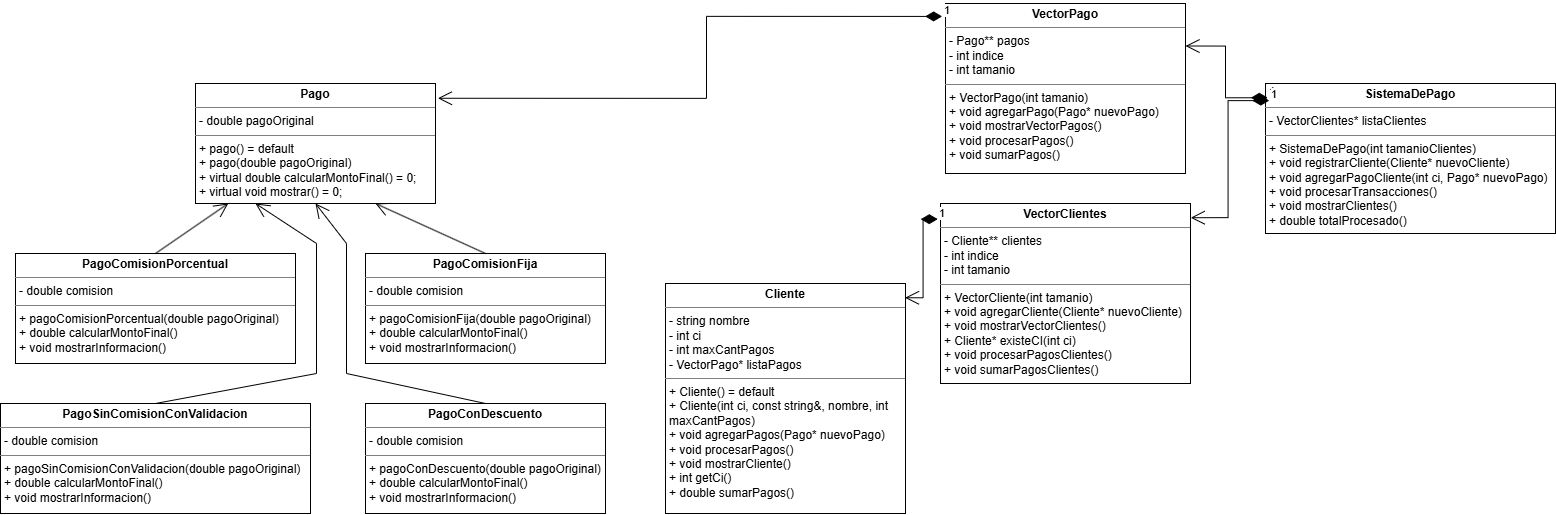

The diagram above was exported from draw.io. Its source (the exported page's mxGraphModel, read from the mxfile embedded in the PNG):
<mxGraphModel dx="1683" dy="1131" grid="1" gridSize="10" guides="1" tooltips="1" connect="1" arrows="1" fold="1" page="1" pageScale="1" pageWidth="2339" pageHeight="3300" math="0" shadow="0">
  <root>
    <mxCell id="0" />
    <mxCell id="1" parent="0" />
    <mxCell id="YM2w0ms_qlNbpiNxEzS1-1" parent="1" style="verticalAlign=top;align=left;overflow=fill;html=1;whiteSpace=wrap;" value="&lt;p style=&quot;margin:0px;margin-top:4px;text-align:center;&quot;&gt;&lt;b&gt;Pago&lt;/b&gt;&lt;/p&gt;&lt;hr size=&quot;1&quot; style=&quot;border-style:solid;&quot;&gt;&lt;p style=&quot;margin:0px;margin-left:4px;&quot;&gt;- double pagoOriginal&lt;/p&gt;&lt;hr size=&quot;1&quot; style=&quot;border-style:solid;&quot;&gt;&lt;p style=&quot;margin:0px;margin-left:4px;&quot;&gt;+ pago() = default&lt;/p&gt;&lt;p style=&quot;margin:0px;margin-left:4px;&quot;&gt;+ pago(double pagoOriginal)&lt;/p&gt;&lt;p style=&quot;margin:0px;margin-left:4px;&quot;&gt;+ virtual double calcularMontoFinal() = 0;&lt;/p&gt;&lt;p style=&quot;margin:0px;margin-left:4px;&quot;&gt;+ virtual void mostrar() = 0;&lt;/p&gt;" vertex="1">
      <mxGeometry height="120" width="240" x="289" y="200" as="geometry" />
    </mxCell>
    <mxCell id="YM2w0ms_qlNbpiNxEzS1-3" parent="1" style="verticalAlign=top;align=left;overflow=fill;html=1;whiteSpace=wrap;" value="&lt;p style=&quot;margin:0px;margin-top:4px;text-align:center;&quot;&gt;&lt;b&gt;PagoComisionFija&lt;/b&gt;&lt;/p&gt;&lt;hr size=&quot;1&quot; style=&quot;border-style:solid;&quot;&gt;&lt;p style=&quot;margin:0px;margin-left:4px;&quot;&gt;- double comision&lt;/p&gt;&lt;hr size=&quot;1&quot; style=&quot;border-style:solid;&quot;&gt;&lt;p style=&quot;margin:0px;margin-left:4px;&quot;&gt;&lt;span style=&quot;background-color: transparent; color: light-dark(rgb(0, 0, 0), rgb(255, 255, 255));&quot;&gt;+ pagoComisionFija(double pagoOriginal)&lt;/span&gt;&lt;/p&gt;&lt;p style=&quot;margin:0px;margin-left:4px;&quot;&gt;+ double calcularMontoFinal()&lt;/p&gt;&lt;p style=&quot;margin:0px;margin-left:4px;&quot;&gt;+ void mostrarInformacion()&lt;/p&gt;" vertex="1">
      <mxGeometry height="110" width="240" x="459" y="370" as="geometry" />
    </mxCell>
    <mxCell id="YM2w0ms_qlNbpiNxEzS1-4" parent="1" style="verticalAlign=top;align=left;overflow=fill;html=1;whiteSpace=wrap;" value="&lt;p style=&quot;margin:0px;margin-top:4px;text-align:center;&quot;&gt;&lt;b&gt;PagoComisionPorcentual&lt;/b&gt;&lt;/p&gt;&lt;hr size=&quot;1&quot; style=&quot;border-style:solid;&quot;&gt;&lt;p style=&quot;margin:0px;margin-left:4px;&quot;&gt;- double comision&lt;/p&gt;&lt;hr size=&quot;1&quot; style=&quot;border-style:solid;&quot;&gt;&lt;p style=&quot;margin:0px;margin-left:4px;&quot;&gt;&lt;span style=&quot;background-color: transparent; color: light-dark(rgb(0, 0, 0), rgb(255, 255, 255));&quot;&gt;+ pagoComisionPorcentual(double pagoOriginal)&lt;/span&gt;&lt;/p&gt;&lt;p style=&quot;margin:0px;margin-left:4px;&quot;&gt;+ double calcularMontoFinal()&lt;/p&gt;&lt;p style=&quot;margin:0px;margin-left:4px;&quot;&gt;+ void mostrarInformacion()&lt;/p&gt;" vertex="1">
      <mxGeometry height="110" width="280" x="109" y="370" as="geometry" />
    </mxCell>
    <mxCell id="YM2w0ms_qlNbpiNxEzS1-5" parent="1" style="verticalAlign=top;align=left;overflow=fill;html=1;whiteSpace=wrap;" value="&lt;p style=&quot;margin:0px;margin-top:4px;text-align:center;&quot;&gt;&lt;b&gt;PagoConDescuento&lt;/b&gt;&lt;/p&gt;&lt;hr size=&quot;1&quot; style=&quot;border-style:solid;&quot;&gt;&lt;p style=&quot;margin:0px;margin-left:4px;&quot;&gt;- double comision&lt;/p&gt;&lt;hr size=&quot;1&quot; style=&quot;border-style:solid;&quot;&gt;&lt;p style=&quot;margin:0px;margin-left:4px;&quot;&gt;&lt;span style=&quot;background-color: transparent; color: light-dark(rgb(0, 0, 0), rgb(255, 255, 255));&quot;&gt;+ pagoConDescuento(double pagoOriginal)&lt;/span&gt;&lt;/p&gt;&lt;p style=&quot;margin:0px;margin-left:4px;&quot;&gt;+ double calcularMontoFinal()&lt;/p&gt;&lt;p style=&quot;margin:0px;margin-left:4px;&quot;&gt;+ void mostrarInformacion()&lt;/p&gt;" vertex="1">
      <mxGeometry height="110" width="240" x="459" y="520" as="geometry" />
    </mxCell>
    <mxCell id="YM2w0ms_qlNbpiNxEzS1-7" parent="1" style="verticalAlign=top;align=left;overflow=fill;html=1;whiteSpace=wrap;" value="&lt;p style=&quot;margin:0px;margin-top:4px;text-align:center;&quot;&gt;&lt;b&gt;PagoSinComisionConValidacion&lt;/b&gt;&lt;/p&gt;&lt;hr size=&quot;1&quot; style=&quot;border-style:solid;&quot;&gt;&lt;p style=&quot;margin:0px;margin-left:4px;&quot;&gt;- double comision&lt;/p&gt;&lt;hr size=&quot;1&quot; style=&quot;border-style:solid;&quot;&gt;&lt;p style=&quot;margin:0px;margin-left:4px;&quot;&gt;&lt;span style=&quot;background-color: transparent; color: light-dark(rgb(0, 0, 0), rgb(255, 255, 255));&quot;&gt;+ pagoSinComisionConValidacion(double pagoOriginal)&lt;/span&gt;&lt;/p&gt;&lt;p style=&quot;margin:0px;margin-left:4px;&quot;&gt;+ double calcularMontoFinal()&lt;/p&gt;&lt;p style=&quot;margin:0px;margin-left:4px;&quot;&gt;+ void mostrarInformacion()&lt;/p&gt;" vertex="1">
      <mxGeometry height="110" width="310" x="94" y="520" as="geometry" />
    </mxCell>
    <mxCell id="YM2w0ms_qlNbpiNxEzS1-9" parent="1" style="verticalAlign=top;align=left;overflow=fill;html=1;whiteSpace=wrap;" value="&lt;p style=&quot;margin:0px;margin-top:4px;text-align:center;&quot;&gt;&lt;b&gt;Cliente&lt;/b&gt;&lt;/p&gt;&lt;hr size=&quot;1&quot; style=&quot;border-style:solid;&quot;&gt;&lt;p style=&quot;margin:0px;margin-left:4px;&quot;&gt;- string nombre&lt;/p&gt;&lt;p style=&quot;margin:0px;margin-left:4px;&quot;&gt;- int ci&lt;/p&gt;&lt;p style=&quot;margin:0px;margin-left:4px;&quot;&gt;- int maxCantPagos&lt;/p&gt;&lt;p style=&quot;margin:0px;margin-left:4px;&quot;&gt;- VectorPago* listaPagos&lt;/p&gt;&lt;hr size=&quot;1&quot; style=&quot;border-style:solid;&quot;&gt;&lt;p style=&quot;margin:0px;margin-left:4px;&quot;&gt;&lt;span style=&quot;background-color: transparent; color: light-dark(rgb(0, 0, 0), rgb(255, 255, 255));&quot;&gt;+ Cliente() = default&lt;/span&gt;&lt;/p&gt;&lt;p style=&quot;margin:0px;margin-left:4px;&quot;&gt;+ Cliente(int ci, const string&amp;amp;, nombre, int maxCantPagos)&lt;/p&gt;&lt;p style=&quot;margin:0px;margin-left:4px;&quot;&gt;+ void agregarPagos(Pago* nuevoPago)&lt;/p&gt;&lt;p style=&quot;margin:0px;margin-left:4px;&quot;&gt;+ void procesarPagos()&lt;/p&gt;&lt;p style=&quot;margin:0px;margin-left:4px;&quot;&gt;+ void mostrarCliente()&lt;/p&gt;&lt;p style=&quot;margin:0px;margin-left:4px;&quot;&gt;+ int getCi()&lt;/p&gt;&lt;p style=&quot;margin:0px;margin-left:4px;&quot;&gt;+ double sumarPagos()&lt;/p&gt;" vertex="1">
      <mxGeometry height="230" width="240" x="759" y="400" as="geometry" />
    </mxCell>
    <mxCell id="YM2w0ms_qlNbpiNxEzS1-10" parent="1" style="verticalAlign=top;align=left;overflow=fill;html=1;whiteSpace=wrap;" value="&lt;p style=&quot;margin:0px;margin-top:4px;text-align:center;&quot;&gt;&lt;b&gt;VectorPago&lt;/b&gt;&lt;/p&gt;&lt;hr size=&quot;1&quot; style=&quot;border-style:solid;&quot;&gt;&lt;p style=&quot;margin:0px;margin-left:4px;&quot;&gt;- Pago** pagos&lt;/p&gt;&lt;p style=&quot;margin:0px;margin-left:4px;&quot;&gt;- int indice&lt;/p&gt;&lt;p style=&quot;margin:0px;margin-left:4px;&quot;&gt;- int tamanio&lt;/p&gt;&lt;hr size=&quot;1&quot; style=&quot;border-style:solid;&quot;&gt;&lt;p style=&quot;margin:0px;margin-left:4px;&quot;&gt;&lt;span style=&quot;background-color: transparent; color: light-dark(rgb(0, 0, 0), rgb(255, 255, 255));&quot;&gt;+ VectorPago(int tamanio)&lt;/span&gt;&lt;/p&gt;&lt;p style=&quot;margin:0px;margin-left:4px;&quot;&gt;+ void agregarPago(Pago* nuevoPago)&lt;/p&gt;&lt;p style=&quot;margin:0px;margin-left:4px;&quot;&gt;+ void mostrarVectorPagos()&lt;/p&gt;&lt;p style=&quot;margin:0px;margin-left:4px;&quot;&gt;+ void procesarPagos()&lt;/p&gt;&lt;p style=&quot;margin:0px;margin-left:4px;&quot;&gt;+ void sumarPagos()&lt;/p&gt;" vertex="1">
      <mxGeometry height="170" width="240" x="1039" y="120" as="geometry" />
    </mxCell>
    <mxCell id="YM2w0ms_qlNbpiNxEzS1-11" parent="1" style="verticalAlign=top;align=left;overflow=fill;html=1;whiteSpace=wrap;" value="&lt;p style=&quot;margin:0px;margin-top:4px;text-align:center;&quot;&gt;&lt;b&gt;VectorClientes&lt;/b&gt;&lt;/p&gt;&lt;hr size=&quot;1&quot; style=&quot;border-style:solid;&quot;&gt;&lt;p style=&quot;margin:0px;margin-left:4px;&quot;&gt;- Cliente** clientes&lt;/p&gt;&lt;p style=&quot;margin:0px;margin-left:4px;&quot;&gt;- int indice&lt;/p&gt;&lt;p style=&quot;margin:0px;margin-left:4px;&quot;&gt;- int tamanio&lt;/p&gt;&lt;hr size=&quot;1&quot; style=&quot;border-style:solid;&quot;&gt;&lt;p style=&quot;margin:0px;margin-left:4px;&quot;&gt;&lt;span style=&quot;background-color: transparent; color: light-dark(rgb(0, 0, 0), rgb(255, 255, 255));&quot;&gt;+ VectorCliente(int tamanio)&lt;/span&gt;&lt;/p&gt;&lt;p style=&quot;margin:0px;margin-left:4px;&quot;&gt;+ void agregarCliente(Cliente* nuevoCliente)&lt;/p&gt;&lt;p style=&quot;margin:0px;margin-left:4px;&quot;&gt;+ void mostrarVectorClientes()&lt;/p&gt;&lt;p style=&quot;margin:0px;margin-left:4px;&quot;&gt;+ Cliente* existeCI(int ci)&lt;/p&gt;&lt;p style=&quot;margin:0px;margin-left:4px;&quot;&gt;+ void procesarPagosClientes()&lt;/p&gt;&lt;p style=&quot;margin:0px;margin-left:4px;&quot;&gt;+ void sumarPagosClientes()&lt;/p&gt;" vertex="1">
      <mxGeometry height="180" width="250" x="1034" y="320" as="geometry" />
    </mxCell>
    <mxCell id="YM2w0ms_qlNbpiNxEzS1-12" parent="1" style="verticalAlign=top;align=left;overflow=fill;html=1;whiteSpace=wrap;" value="&lt;p style=&quot;margin:0px;margin-top:4px;text-align:center;&quot;&gt;&lt;b&gt;SistemaDePago&lt;/b&gt;&lt;/p&gt;&lt;hr size=&quot;1&quot; style=&quot;border-style:solid;&quot;&gt;&lt;p style=&quot;margin:0px;margin-left:4px;&quot;&gt;- VectorClientes* listaClientes&lt;/p&gt;&lt;hr size=&quot;1&quot; style=&quot;border-style:solid;&quot;&gt;&lt;p style=&quot;margin:0px;margin-left:4px;&quot;&gt;&lt;span style=&quot;background-color: transparent; color: light-dark(rgb(0, 0, 0), rgb(255, 255, 255));&quot;&gt;+ SistemaDePago(int tamanioClientes)&lt;/span&gt;&lt;/p&gt;&lt;p style=&quot;margin:0px;margin-left:4px;&quot;&gt;+ void registrarCliente(Cliente* nuevoCliente)&lt;/p&gt;&lt;p style=&quot;margin:0px;margin-left:4px;&quot;&gt;+ void agregarPagoCliente(int ci, Pago* nuevoPago)&lt;/p&gt;&lt;p style=&quot;margin:0px;margin-left:4px;&quot;&gt;+ void procesarTransacciones()&lt;/p&gt;&lt;p style=&quot;margin:0px;margin-left:4px;&quot;&gt;+ void mostrarClientes()&lt;/p&gt;&lt;p style=&quot;margin:0px;margin-left:4px;&quot;&gt;+ double totalProcesado()&lt;/p&gt;" vertex="1">
      <mxGeometry height="150" width="290" x="1359" y="200" as="geometry" />
    </mxCell>
    <mxCell id="YM2w0ms_qlNbpiNxEzS1-13" edge="1" parent="1" source="YM2w0ms_qlNbpiNxEzS1-12" style="endArrow=open;html=1;endSize=12;startArrow=diamondThin;startSize=14;startFill=1;edgeStyle=orthogonalEdgeStyle;align=left;verticalAlign=bottom;rounded=0;exitX=0.008;exitY=0.095;exitDx=0;exitDy=0;entryX=1;entryY=0.25;entryDx=0;entryDy=0;exitPerimeter=0;" target="YM2w0ms_qlNbpiNxEzS1-10" value="1">
      <mxGeometry relative="1" x="-1" y="3" as="geometry">
        <mxPoint x="1370" y="420" as="sourcePoint" />
        <mxPoint x="1530" y="420" as="targetPoint" />
      </mxGeometry>
    </mxCell>
    <mxCell id="YM2w0ms_qlNbpiNxEzS1-14" edge="1" parent="1" source="YM2w0ms_qlNbpiNxEzS1-12" style="endArrow=open;html=1;endSize=12;startArrow=diamondThin;startSize=14;startFill=1;edgeStyle=orthogonalEdgeStyle;align=left;verticalAlign=bottom;rounded=0;exitX=0.013;exitY=0.114;exitDx=0;exitDy=0;exitPerimeter=0;entryX=1.001;entryY=0.079;entryDx=0;entryDy=0;entryPerimeter=0;" target="YM2w0ms_qlNbpiNxEzS1-11" value="1">
      <mxGeometry relative="1" x="-1" y="3" as="geometry">
        <mxPoint x="1460" y="580" as="sourcePoint" />
        <mxPoint x="1281" y="330" as="targetPoint" />
      </mxGeometry>
    </mxCell>
    <mxCell id="YM2w0ms_qlNbpiNxEzS1-15" edge="1" parent="1" source="YM2w0ms_qlNbpiNxEzS1-11" style="endArrow=open;html=1;endSize=12;startArrow=diamondThin;startSize=14;startFill=1;edgeStyle=orthogonalEdgeStyle;align=left;verticalAlign=bottom;rounded=0;exitX=-0.011;exitY=0.087;exitDx=0;exitDy=0;exitPerimeter=0;entryX=0.998;entryY=0.062;entryDx=0;entryDy=0;entryPerimeter=0;" target="YM2w0ms_qlNbpiNxEzS1-9" value="1">
      <mxGeometry relative="1" x="-1" y="3" as="geometry">
        <mxPoint x="1034" y="335" as="sourcePoint" />
        <mxPoint x="1000" y="410" as="targetPoint" />
      </mxGeometry>
    </mxCell>
    <mxCell id="YM2w0ms_qlNbpiNxEzS1-16" edge="1" parent="1" source="YM2w0ms_qlNbpiNxEzS1-10" style="endArrow=open;html=1;endSize=12;startArrow=diamondThin;startSize=14;startFill=1;edgeStyle=orthogonalEdgeStyle;align=left;verticalAlign=bottom;rounded=0;exitX=-0.014;exitY=0.076;exitDx=0;exitDy=0;exitPerimeter=0;entryX=1.01;entryY=0.123;entryDx=0;entryDy=0;entryPerimeter=0;" target="YM2w0ms_qlNbpiNxEzS1-1" value="1">
      <mxGeometry relative="1" x="-1" y="3" as="geometry">
        <Array as="points">
          <mxPoint x="800" y="133" />
          <mxPoint x="800" y="215" />
        </Array>
        <mxPoint x="850" y="220" as="sourcePoint" />
        <mxPoint x="670" y="220" as="targetPoint" />
      </mxGeometry>
    </mxCell>
    <mxCell id="YM2w0ms_qlNbpiNxEzS1-18" edge="1" parent="1" source="YM2w0ms_qlNbpiNxEzS1-4" style="endArrow=open;endFill=1;endSize=12;html=1;rounded=0;exitX=0.5;exitY=0;exitDx=0;exitDy=0;" target="YM2w0ms_qlNbpiNxEzS1-1" value="">
      <mxGeometry relative="1" width="160" as="geometry">
        <mxPoint x="229" y="348.57" as="sourcePoint" />
        <mxPoint x="389" y="348.57" as="targetPoint" />
      </mxGeometry>
    </mxCell>
    <mxCell id="YM2w0ms_qlNbpiNxEzS1-19" edge="1" parent="1" source="YM2w0ms_qlNbpiNxEzS1-3" style="endArrow=open;endFill=1;endSize=12;html=1;rounded=0;exitX=0.5;exitY=0;exitDx=0;exitDy=0;entryX=0.75;entryY=1;entryDx=0;entryDy=0;" target="YM2w0ms_qlNbpiNxEzS1-1" value="">
      <mxGeometry relative="1" width="160" as="geometry">
        <mxPoint x="490" y="348.57" as="sourcePoint" />
        <mxPoint x="650" y="348.57" as="targetPoint" />
      </mxGeometry>
    </mxCell>
    <mxCell id="YM2w0ms_qlNbpiNxEzS1-20" edge="1" parent="1" source="YM2w0ms_qlNbpiNxEzS1-7" style="endArrow=open;endFill=1;endSize=12;html=1;rounded=0;exitX=0.5;exitY=0;exitDx=0;exitDy=0;entryX=0.25;entryY=1;entryDx=0;entryDy=0;" target="YM2w0ms_qlNbpiNxEzS1-1" value="">
      <mxGeometry relative="1" width="160" as="geometry">
        <Array as="points">
          <mxPoint x="410" y="490" />
          <mxPoint x="410" y="360" />
        </Array>
        <mxPoint x="300" y="710" as="sourcePoint" />
        <mxPoint x="460" y="710" as="targetPoint" />
      </mxGeometry>
    </mxCell>
    <mxCell id="YM2w0ms_qlNbpiNxEzS1-21" edge="1" parent="1" source="YM2w0ms_qlNbpiNxEzS1-5" style="endArrow=open;endFill=1;endSize=12;html=1;rounded=0;exitX=0.5;exitY=0;exitDx=0;exitDy=0;entryX=0.5;entryY=1;entryDx=0;entryDy=0;" target="YM2w0ms_qlNbpiNxEzS1-1" value="">
      <mxGeometry relative="1" width="160" as="geometry">
        <Array as="points">
          <mxPoint x="440" y="490" />
          <mxPoint x="440" y="360" />
        </Array>
        <mxPoint x="410" y="740" as="sourcePoint" />
        <mxPoint x="570" y="740" as="targetPoint" />
      </mxGeometry>
    </mxCell>
  </root>
</mxGraphModel>